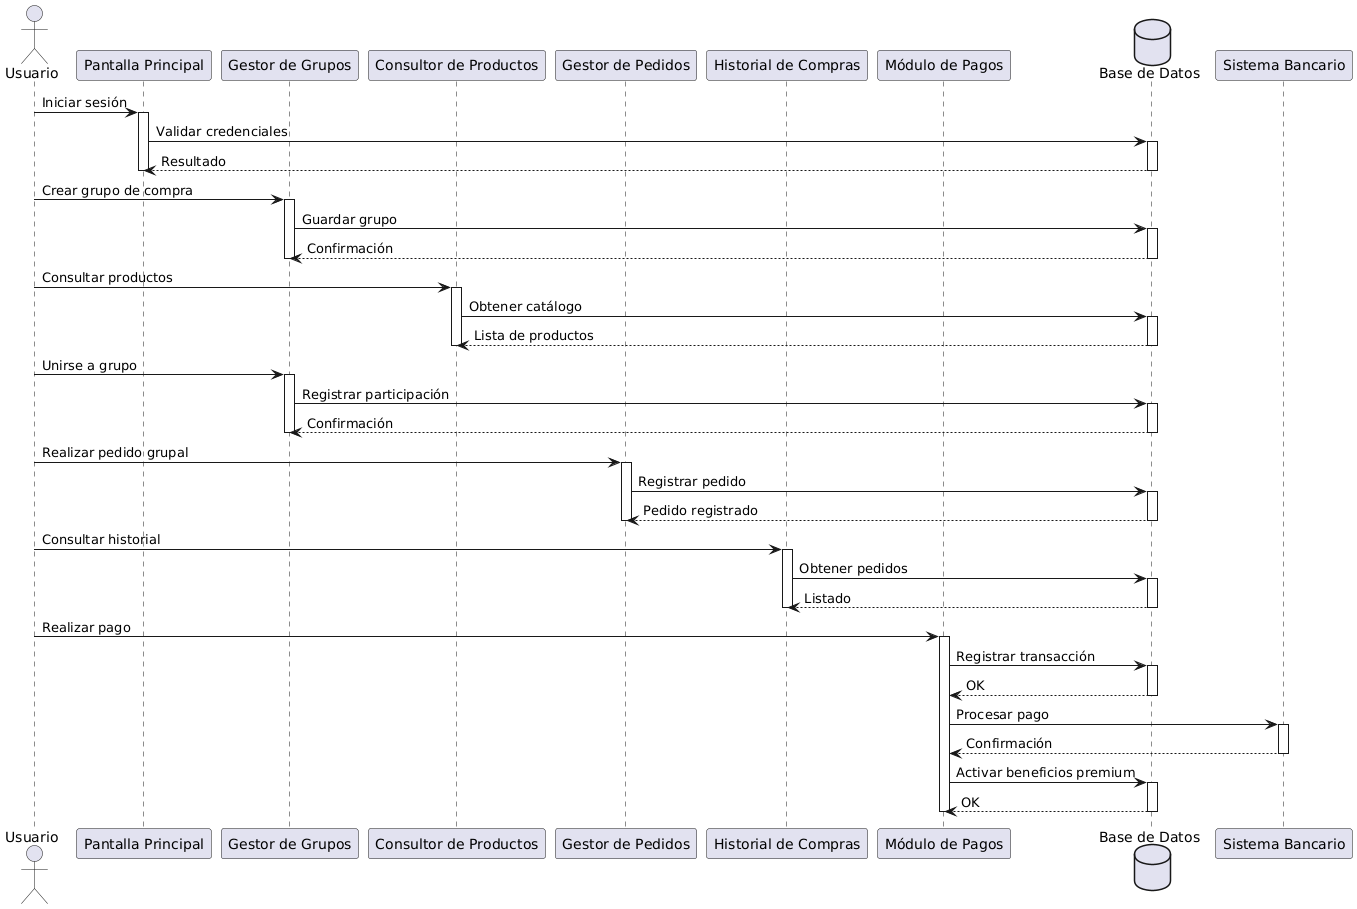

The diagram above was rendered by PlantUML. Its source (embedded in the PNG):
@startuml
actor Usuario as U

participant "Pantalla Principal" as PP
participant "Gestor de Grupos" as GG
participant "Consultor de Productos" as CP
participant "Gestor de Pedidos" as GP
participant "Historial de Compras" as HC
participant "Módulo de Pagos" as MP
database "Base de Datos" as DB

U -> PP : Iniciar sesión
activate PP
PP -> DB : Validar credenciales
activate DB
DB --> PP : Resultado
deactivate DB
deactivate PP

U -> GG : Crear grupo de compra
activate GG
GG -> DB : Guardar grupo
activate DB
DB --> GG : Confirmación
deactivate DB
deactivate GG

U -> CP : Consultar productos
activate CP
CP -> DB : Obtener catálogo
activate DB
DB --> CP : Lista de productos
deactivate DB
deactivate CP

U -> GG : Unirse a grupo
activate GG
GG -> DB : Registrar participación
activate DB
DB --> GG : Confirmación
deactivate DB
deactivate GG

U -> GP : Realizar pedido grupal
activate GP
GP -> DB : Registrar pedido
activate DB
DB --> GP : Pedido registrado
deactivate DB
deactivate GP

U -> HC : Consultar historial
activate HC
HC -> DB : Obtener pedidos
activate DB
DB --> HC : Listado
deactivate DB
deactivate HC

U -> MP : Realizar pago
activate MP
MP -> DB : Registrar transacción
activate DB
DB --> MP : OK
deactivate DB
MP -> "Sistema Bancario" : Procesar pago
activate "Sistema Bancario"
"Sistema Bancario" --> MP : Confirmación
deactivate "Sistema Bancario"
MP -> DB : Activar beneficios premium
activate DB
DB --> MP : OK
deactivate DB
deactivate MP
@enduml